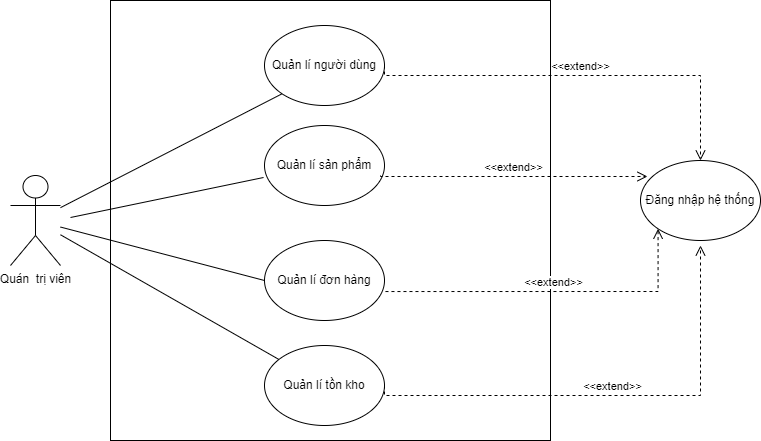

The diagram above was exported from draw.io. Its source (the exported page's mxGraphModel, read from the mxfile embedded in the PNG):
<mxGraphModel dx="1114" dy="584" grid="1" gridSize="10" guides="1" tooltips="1" connect="1" arrows="1" fold="1" page="1" pageScale="1" pageWidth="827" pageHeight="1169" math="0" shadow="0">
  <root>
    <mxCell id="0" />
    <mxCell id="1" parent="0" />
    <mxCell id="0BREnOfS-ZAUlYOvI6JY-1" value="Quán&amp;nbsp; trị viên" style="shape=umlActor;verticalLabelPosition=bottom;verticalAlign=top;html=1;outlineConnect=0;" parent="1" vertex="1">
      <mxGeometry x="40" y="200" width="50" height="90" as="geometry" />
    </mxCell>
    <mxCell id="0BREnOfS-ZAUlYOvI6JY-2" value="" style="whiteSpace=wrap;html=1;aspect=fixed;" parent="1" vertex="1">
      <mxGeometry x="140" y="25" width="440" height="440" as="geometry" />
    </mxCell>
    <mxCell id="0BREnOfS-ZAUlYOvI6JY-4" value="Quản lí người dùng" style="ellipse;whiteSpace=wrap;html=1;" parent="1" vertex="1">
      <mxGeometry x="294" y="50" width="120" height="80" as="geometry" />
    </mxCell>
    <mxCell id="0BREnOfS-ZAUlYOvI6JY-7" value="Quản lí đơn hàng" style="ellipse;whiteSpace=wrap;html=1;" parent="1" vertex="1">
      <mxGeometry x="294" y="265" width="120" height="80" as="geometry" />
    </mxCell>
    <mxCell id="0BREnOfS-ZAUlYOvI6JY-8" value="Quản lí tồn kho" style="ellipse;whiteSpace=wrap;html=1;" parent="1" vertex="1">
      <mxGeometry x="294" y="370" width="120" height="80" as="geometry" />
    </mxCell>
    <mxCell id="0BREnOfS-ZAUlYOvI6JY-9" value="Quản lí sản phẩm" style="ellipse;whiteSpace=wrap;html=1;" parent="1" vertex="1">
      <mxGeometry x="294" y="150" width="120" height="80" as="geometry" />
    </mxCell>
    <mxCell id="0BREnOfS-ZAUlYOvI6JY-13" value="Đăng nhập hệ thống" style="ellipse;whiteSpace=wrap;html=1;" parent="1" vertex="1">
      <mxGeometry x="670" y="185" width="120" height="80" as="geometry" />
    </mxCell>
    <mxCell id="0BREnOfS-ZAUlYOvI6JY-19" value="&amp;lt;&amp;lt;extend&amp;gt;&amp;gt;" style="html=1;verticalAlign=bottom;endArrow=open;dashed=1;endSize=8;edgeStyle=elbowEdgeStyle;elbow=vertical;curved=0;rounded=0;entryX=0.5;entryY=0;entryDx=0;entryDy=0;exitX=1;exitY=0.5;exitDx=0;exitDy=0;" parent="1" source="0BREnOfS-ZAUlYOvI6JY-4" target="0BREnOfS-ZAUlYOvI6JY-13" edge="1">
      <mxGeometry relative="1" as="geometry">
        <mxPoint x="450" y="170" as="sourcePoint" />
        <mxPoint x="370" y="170" as="targetPoint" />
        <Array as="points">
          <mxPoint x="480" y="100" />
        </Array>
      </mxGeometry>
    </mxCell>
    <mxCell id="0BREnOfS-ZAUlYOvI6JY-20" value="&amp;lt;&amp;lt;extend&amp;gt;&amp;gt;" style="html=1;verticalAlign=bottom;endArrow=open;dashed=1;endSize=8;edgeStyle=elbowEdgeStyle;elbow=vertical;curved=0;rounded=0;entryX=0.058;entryY=0.2;entryDx=0;entryDy=0;entryPerimeter=0;" parent="1" target="0BREnOfS-ZAUlYOvI6JY-13" edge="1">
      <mxGeometry relative="1" as="geometry">
        <mxPoint x="410" y="200" as="sourcePoint" />
        <mxPoint x="590" y="210" as="targetPoint" />
        <Array as="points" />
      </mxGeometry>
    </mxCell>
    <mxCell id="0BREnOfS-ZAUlYOvI6JY-22" value="&amp;lt;&amp;lt;extend&amp;gt;&amp;gt;" style="html=1;verticalAlign=bottom;endArrow=open;dashed=1;endSize=8;edgeStyle=elbowEdgeStyle;elbow=vertical;curved=0;rounded=0;entryX=0;entryY=1;entryDx=0;entryDy=0;exitX=1.008;exitY=0.638;exitDx=0;exitDy=0;exitPerimeter=0;" parent="1" source="0BREnOfS-ZAUlYOvI6JY-7" target="0BREnOfS-ZAUlYOvI6JY-13" edge="1">
      <mxGeometry relative="1" as="geometry">
        <mxPoint x="420" y="310" as="sourcePoint" />
        <mxPoint x="687" y="311" as="targetPoint" />
        <Array as="points">
          <mxPoint x="630" y="316" />
        </Array>
      </mxGeometry>
    </mxCell>
    <mxCell id="0BREnOfS-ZAUlYOvI6JY-23" value="&amp;lt;&amp;lt;extend&amp;gt;&amp;gt;" style="html=1;verticalAlign=bottom;endArrow=open;dashed=1;endSize=8;edgeStyle=elbowEdgeStyle;elbow=vertical;curved=0;rounded=0;exitX=1;exitY=0.5;exitDx=0;exitDy=0;" parent="1" source="0BREnOfS-ZAUlYOvI6JY-8" edge="1">
      <mxGeometry relative="1" as="geometry">
        <mxPoint x="430" y="220" as="sourcePoint" />
        <mxPoint x="730" y="270" as="targetPoint" />
        <Array as="points">
          <mxPoint x="410" y="420" />
        </Array>
      </mxGeometry>
    </mxCell>
    <mxCell id="0BREnOfS-ZAUlYOvI6JY-25" value="" style="endArrow=none;html=1;rounded=0;entryX=0;entryY=1;entryDx=0;entryDy=0;" parent="1" source="0BREnOfS-ZAUlYOvI6JY-1" target="0BREnOfS-ZAUlYOvI6JY-4" edge="1">
      <mxGeometry width="50" height="50" relative="1" as="geometry">
        <mxPoint x="390" y="300" as="sourcePoint" />
        <mxPoint x="440" y="250" as="targetPoint" />
      </mxGeometry>
    </mxCell>
    <mxCell id="0BREnOfS-ZAUlYOvI6JY-26" value="" style="endArrow=none;html=1;rounded=0;entryX=-0.008;entryY=0.65;entryDx=0;entryDy=0;entryPerimeter=0;" parent="1" target="0BREnOfS-ZAUlYOvI6JY-9" edge="1">
      <mxGeometry width="50" height="50" relative="1" as="geometry">
        <mxPoint x="100" y="242" as="sourcePoint" />
        <mxPoint x="322" y="128" as="targetPoint" />
      </mxGeometry>
    </mxCell>
    <mxCell id="0BREnOfS-ZAUlYOvI6JY-27" value="" style="endArrow=none;html=1;rounded=0;entryX=0;entryY=0.5;entryDx=0;entryDy=0;" parent="1" source="0BREnOfS-ZAUlYOvI6JY-1" target="0BREnOfS-ZAUlYOvI6JY-7" edge="1">
      <mxGeometry width="50" height="50" relative="1" as="geometry">
        <mxPoint x="110" y="252" as="sourcePoint" />
        <mxPoint x="332" y="138" as="targetPoint" />
      </mxGeometry>
    </mxCell>
    <mxCell id="0BREnOfS-ZAUlYOvI6JY-29" value="" style="endArrow=none;html=1;rounded=0;" parent="1" source="0BREnOfS-ZAUlYOvI6JY-1" target="0BREnOfS-ZAUlYOvI6JY-8" edge="1">
      <mxGeometry width="50" height="50" relative="1" as="geometry">
        <mxPoint x="390" y="300" as="sourcePoint" />
        <mxPoint x="440" y="250" as="targetPoint" />
      </mxGeometry>
    </mxCell>
  </root>
</mxGraphModel>